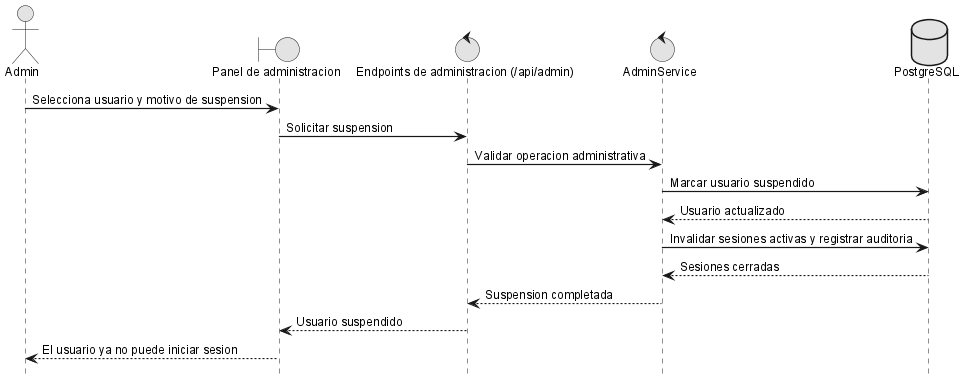

The diagram above was rendered by PlantUML. Its source (embedded in the PNG):
@startuml
!include _sequence-style.puml
actor Admin as admin
boundary "Panel de administracion" as ui
control "Endpoints de administracion (/api/admin)" as api
control "AdminService" as srv
database "PostgreSQL" as db

admin -> ui: Selecciona usuario y motivo de suspension
ui -> api: Solicitar suspension
api -> srv: Validar operacion administrativa
srv -> db: Marcar usuario suspendido
db --> srv: Usuario actualizado
srv -> db: Invalidar sesiones activas y registrar auditoria
db --> srv: Sesiones cerradas
srv --> api: Suspension completada
api --> ui: Usuario suspendido
ui --> admin: El usuario ya no puede iniciar sesion

@enduml